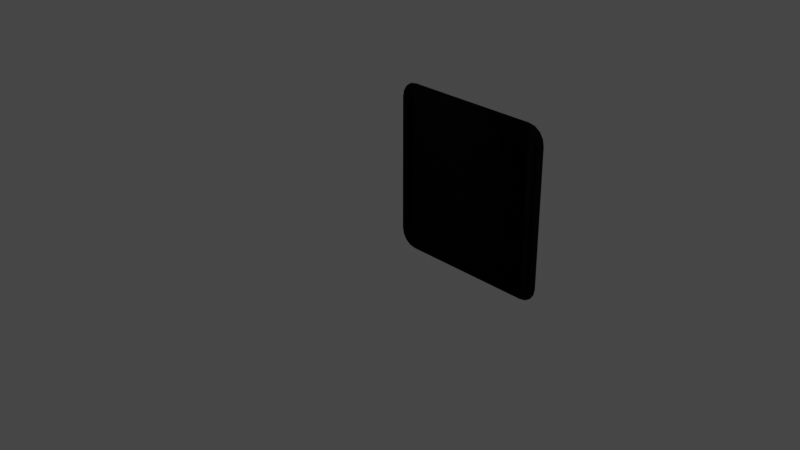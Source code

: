 # Source: button_with_anim_rotated_.blend  (saved by Blender 3.5.10; exported with 4.5.12 LTS)
import bpy
from mathutils import Matrix  # noqa: F401  (used for matrix-valued properties, if any)

bpy.ops.wm.read_factory_settings(use_empty=True)
scene = bpy.context.scene
scene.name = 'Scene'

# ---- collections
col_collection = bpy.data.collections.new('Collection'); scene.collection.children.link(col_collection)

# ---- materials (node trees are filled in below, after node groups)
mat_material = bpy.data.materials.new('Material')
mat_material.alpha_threshold = 0.0
mat_material.use_transparent_shadow = False
mat_material.roughness = 0.5
mat_material.line_color = (0.0, 0.0, 0.0, 1.0)

# ---- material node trees
mat_material.use_nodes = True; mat_material.node_tree.nodes.clear()
_N = mat_material.node_tree.nodes; _L = mat_material.node_tree.links
n0 = _N.new('ShaderNodeOutputMaterial'); n0.name = 'Material Output'; n0.location = (300, 300)
n1 = _N.new('ShaderNodeBsdfPrincipled'); n1.name = 'Principled BSDF'; n1.location = (10, 300)
n1.distribution = 'GGX'
n1.subsurface_method = 'RANDOM_WALK_SKIN'
n1.inputs[3].default_value = 1.45
n1.inputs[27].default_value = (0.0, 0.0, 0.0, 1.0)
n1.inputs[28].default_value = 1.0
_L.new(n1.outputs[0], n0.inputs[0])
n0.is_active_output = True

# ---- world
world_world = bpy.data.worlds.new('World'); scene.world = world_world
world_world.use_nodes = True; world_world.node_tree.nodes.clear()
_N = world_world.node_tree.nodes; _L = world_world.node_tree.links
n0 = _N.new('ShaderNodeOutputWorld'); n0.name = 'World Output'; n0.location = (300, 300)
n1 = _N.new('ShaderNodeBackground'); n1.name = 'Background'; n1.location = (10, 300)
n1.inputs[0].default_value = (0.05088, 0.05088, 0.05088, 1.0)
_L.new(n1.outputs[0], n0.inputs[0])
n0.is_active_output = True
world_world.color = (0.05088, 0.05088, 0.05088)
world_world.use_sun_shadow = False
world_world.sun_shadow_jitter_overblur = 0.0

# ---- cameras
cam_camera = bpy.data.cameras.new('Camera')
cam_camera.clip_end = 100.0
cam_camera.ortho_scale = 7.314

# ---- lights
light_light = bpy.data.lights.new('Light', 'POINT')
light_light.transmission_factor = 0.0
light_light.energy = 1000.0
light_light.shadow_soft_size = 0.1
light_light.shadow_maximum_resolution = 0.006
light_light.use_absolute_resolution = True

# ---- meshes
me_cube = bpy.data.meshes.new('Cube')
me_cube.from_pydata([(0.8003, 1.0, 0.8003), (0.8003, 0.8003, 1.0), (1.0, 0.8003, 0.8003), (0.8003, 0.9848, 0.8767), (0.8003, 0.9415, 0.9415), (0.8767, 0.9848, 0.8003), (0.8786, 0.9664, 0.8786), (0.8746, 0.9313, 0.9313), (0.9156, 0.9156, 0.9156), (0.8767, 0.8003, 0.9848), (0.9415, 0.8003, 0.9415), (0.8003, 0.8767, 0.9848), (0.8786, 0.8786, 0.9664), (0.9313, 0.8746, 0.9313), (0.9848, 0.8767, 0.8003), (0.9415, 0.9415, 0.8003), (0.9848, 0.8003, 0.8767), (0.9664, 0.8786, 0.8786), (0.9313, 0.9313, 0.8746), (0.8003, 0.8003, -1.0), (0.8003, 1.0, -0.8003), (1.0, 0.8003, -0.8003), (0.8003, 0.8767, -0.9848), (0.8003, 0.9415, -0.9415), (0.8767, 0.8003, -0.9848), (0.8786, 0.8786, -0.9664), (0.8746, 0.9313, -0.9313), (0.9156, 0.9156, -0.9156), (0.8767, 0.9848, -0.8003), (0.9415, 0.9415, -0.8003), (0.8003, 0.9848, -0.8767), (0.8786, 0.9664, -0.8786), (0.9313, 0.9313, -0.8746), (0.9848, 0.8003, -0.8767), (0.9415, 0.8003, -0.9415), (0.9848, 0.8767, -0.8003), (0.9664, 0.8786, -0.8786), (0.9313, 0.8746, -0.9313), (1.0, -0.8003, 0.8003), (0.8003, -0.8003, 1.0), (0.8003, -1.0, 0.8003), (0.9848, -0.8003, 0.8767), (0.9415, -0.8003, 0.9415), (0.9848, -0.8767, 0.8003), (0.9664, -0.8786, 0.8786), (0.9313, -0.8746, 0.9313), (0.9156, -0.9156, 0.9156), (0.8003, -0.8767, 0.9848), (0.8003, -0.9415, 0.9415), (0.8767, -0.8003, 0.9848), (0.8786, -0.8786, 0.9664), (0.8746, -0.9313, 0.9313), (0.8767, -0.9848, 0.8003), (0.9415, -0.9415, 0.8003), (0.8003, -0.9848, 0.8767), (0.8786, -0.9664, 0.8786), (0.9313, -0.9313, 0.8746), (1.0, -0.8003, -0.8003), (0.8003, -1.0, -0.8003), (0.8003, -0.8003, -1.0), (0.9848, -0.8767, -0.8003), (0.9415, -0.9415, -0.8003), (0.9848, -0.8003, -0.8767), (0.9664, -0.8786, -0.8786), (0.9313, -0.9313, -0.8746), (0.9156, -0.9156, -0.9156), (0.8003, -0.9848, -0.8767), (0.8003, -0.9415, -0.9415), (0.8767, -0.9848, -0.8003), (0.8786, -0.9664, -0.8786), (0.8746, -0.9313, -0.9313), (0.8767, -0.8003, -0.9848), (0.9415, -0.8003, -0.9415), (0.8003, -0.8767, -0.9848), (0.8786, -0.8786, -0.9664), (0.9313, -0.8746, -0.9313), (-0.8003, 1.0, 0.8003), (-1.0, 0.8003, 0.8003), (-0.8003, 0.8003, 1.0), (-0.8767, 0.9848, 0.8003), (-0.9415, 0.9415, 0.8003), (-0.8003, 0.9848, 0.8767), (-0.8786, 0.9664, 0.8786), (-0.9313, 0.9313, 0.8746), (-0.9156, 0.9156, 0.9156), (-0.9848, 0.8003, 0.8767), (-0.9415, 0.8003, 0.9415), (-0.9848, 0.8767, 0.8003), (-0.9664, 0.8786, 0.8786), (-0.9313, 0.8746, 0.9313), (-0.8003, 0.8767, 0.9848), (-0.8003, 0.9415, 0.9415), (-0.8767, 0.8003, 0.9848), (-0.8786, 0.8786, 0.9664), (-0.8746, 0.9313, 0.9313), (-1.0, 0.8003, -0.8003), (-0.8003, 1.0, -0.8003), (-0.8003, 0.8003, -1.0), (-0.9848, 0.8767, -0.8003), (-0.9415, 0.9415, -0.8003), (-0.9848, 0.8003, -0.8767), (-0.9664, 0.8786, -0.8786), (-0.9313, 0.9313, -0.8746), (-0.9156, 0.9156, -0.9156), (-0.8003, 0.9848, -0.8767), (-0.8003, 0.9415, -0.9415), (-0.8767, 0.9848, -0.8003), (-0.8786, 0.9664, -0.8786), (-0.8746, 0.9313, -0.9313), (-0.8767, 0.8003, -0.9848), (-0.9415, 0.8003, -0.9415), (-0.8003, 0.8767, -0.9848), (-0.8786, 0.8786, -0.9664), (-0.9313, 0.8746, -0.9313), (-1.0, -0.8003, 0.8003), (-0.8003, -1.0, 0.8003), (-0.8003, -0.8003, 1.0), (-0.9848, -0.8767, 0.8003), (-0.9415, -0.9415, 0.8003), (-0.9848, -0.8003, 0.8767), (-0.9664, -0.8786, 0.8786), (-0.9313, -0.9313, 0.8746), (-0.9156, -0.9156, 0.9156), (-0.8003, -0.9848, 0.8767), (-0.8003, -0.9415, 0.9415), (-0.8767, -0.9848, 0.8003), (-0.8786, -0.9664, 0.8786), (-0.8746, -0.9313, 0.9313), (-0.8767, -0.8003, 0.9848), (-0.9415, -0.8003, 0.9415), (-0.8003, -0.8767, 0.9848), (-0.8786, -0.8786, 0.9664), (-0.9313, -0.8746, 0.9313), (-0.8003, -0.8003, -1.0), (-0.8003, -1.0, -0.8003), (-1.0, -0.8003, -0.8003), (-0.8003, -0.8767, -0.9848), (-0.8003, -0.9415, -0.9415), (-0.8767, -0.8003, -0.9848), (-0.8786, -0.8786, -0.9664), (-0.8746, -0.9313, -0.9313), (-0.9156, -0.9156, -0.9156), (-0.8767, -0.9848, -0.8003), (-0.9415, -0.9415, -0.8003), (-0.8003, -0.9848, -0.8767), (-0.8786, -0.9664, -0.8786), (-0.9313, -0.9313, -0.8746), (-0.9848, -0.8003, -0.8767), (-0.9415, -0.8003, -0.9415), (-0.9848, -0.8767, -0.8003), (-0.9664, -0.8786, -0.8786), (-0.9313, -0.8746, -0.9313)], [], [(97, 19, 59, 133), (135, 114, 77, 95), (58, 40, 115, 134), (1, 78, 116, 39), (21, 2, 38, 57), (0, 3, 6, 5), (3, 4, 7, 6), (5, 6, 18, 15), (6, 7, 8, 18), (1, 9, 12, 11), (9, 10, 13, 12), (11, 12, 7, 4), (12, 13, 8, 7), (2, 14, 17, 16), (14, 15, 18, 17), (16, 17, 13, 10), (17, 18, 8, 13), (19, 22, 25, 24), (22, 23, 26, 25), (24, 25, 37, 34), (25, 26, 27, 37), (20, 28, 31, 30), (28, 29, 32, 31), (30, 31, 26, 23), (31, 32, 27, 26), (21, 33, 36, 35), (33, 34, 37, 36), (35, 36, 32, 29), (36, 37, 27, 32), (38, 41, 44, 43), (41, 42, 45, 44), (43, 44, 56, 53), (44, 45, 46, 56), (39, 47, 50, 49), (47, 48, 51, 50), (49, 50, 45, 42), (50, 51, 46, 45), (40, 52, 55, 54), (52, 53, 56, 55), (54, 55, 51, 48), (55, 56, 46, 51), (57, 60, 63, 62), (60, 61, 64, 63), (62, 63, 75, 72), (63, 64, 65, 75), (58, 66, 69, 68), (66, 67, 70, 69), (68, 69, 64, 61), (69, 70, 65, 64), (59, 71, 74, 73), (71, 72, 75, 74), (73, 74, 70, 67), (74, 75, 65, 70), (76, 79, 82, 81), (79, 80, 83, 82), (81, 82, 94, 91), (82, 83, 84, 94), (77, 85, 88, 87), (85, 86, 89, 88), (87, 88, 83, 80), (88, 89, 84, 83), (78, 90, 93, 92), (90, 91, 94, 93), (92, 93, 89, 86), (93, 94, 84, 89), (95, 98, 101, 100), (98, 99, 102, 101), (100, 101, 113, 110), (101, 102, 103, 113), (96, 104, 107, 106), (104, 105, 108, 107), (106, 107, 102, 99), (107, 108, 103, 102), (97, 109, 112, 111), (109, 110, 113, 112), (111, 112, 108, 105), (112, 113, 103, 108), (114, 117, 120, 119), (117, 118, 121, 120), (119, 120, 132, 129), (120, 121, 122, 132), (115, 123, 126, 125), (123, 124, 127, 126), (125, 126, 121, 118), (126, 127, 122, 121), (116, 128, 131, 130), (128, 129, 132, 131), (130, 131, 127, 124), (131, 132, 122, 127), (133, 136, 139, 138), (136, 137, 140, 139), (138, 139, 151, 148), (139, 140, 141, 151), (134, 142, 145, 144), (142, 143, 146, 145), (144, 145, 140, 137), (145, 146, 141, 140), (135, 147, 150, 149), (147, 148, 151, 150), (149, 150, 146, 143), (150, 151, 141, 146), (97, 133, 138, 109), (109, 138, 148, 110), (110, 148, 147, 100), (100, 147, 135, 95), (19, 97, 111, 22), (22, 111, 105, 23), (23, 105, 104, 30), (30, 104, 96, 20), (2, 21, 35, 14), (14, 35, 29, 15), (15, 29, 28, 5), (5, 28, 20, 0), (134, 115, 125, 142), (142, 125, 118, 143), (143, 118, 117, 149), (149, 117, 114, 135), (40, 58, 68, 52), (52, 68, 61, 53), (53, 61, 60, 43), (43, 60, 57, 38), (76, 96, 106, 79), (79, 106, 99, 80), (80, 99, 98, 87), (87, 98, 95, 77), (39, 116, 130, 47), (47, 130, 124, 48), (48, 124, 123, 54), (54, 123, 115, 40), (1, 39, 49, 9), (9, 49, 42, 10), (10, 42, 41, 16), (16, 41, 38, 2), (133, 59, 73, 136), (136, 73, 67, 137), (137, 67, 66, 144), (144, 66, 58, 134), (116, 78, 92, 128), (128, 92, 86, 129), (129, 86, 85, 119), (119, 85, 77, 114), (78, 1, 11, 90), (90, 11, 4, 91), (91, 4, 3, 81), (81, 3, 0, 76), (59, 19, 24, 71), (71, 24, 34, 72), (72, 34, 33, 62), (62, 33, 21, 57), (96, 76, 0, 20)])
me_cube.polygons.foreach_set('use_smooth', [True] * 150)
_uv = me_cube.uv_layers.new(name='UVMap')
_uv.uv.foreach_set('vector', [0.15, 0.525, 0.35, 0.525, 0.35, 0.725, 0.15, 0.725, 0.4, 0.02497, 0.6, 0.02497, 0.6, 0.225, 0.4, 0.225, 0.4, 0.775, 0.6, 0.775, 0.6, 0.975, 0.4, 0.975, 0.65, 0.525, 0.85, 0.525, 0.85, 0.725, 0.65, 0.725, 0.4, 0.525, 0.6, 0.525, 0.6, 0.725, 0.4, 0.725, 0.6, 0.475, 0.6096, 0.475, 0.6098, 0.4848, 0.6, 0.4846, 0.6096, 0.475, 0.625, 0.475, 0.625, 0.4843, 0.6098, 0.4848, 0.6, 0.4846, 0.6098, 0.4848, 0.6093, 0.5, 0.6, 0.5, 0.6098, 0.4848, 0.625, 0.4843, 0.6215, 0.5, 0.6093, 0.5, 0.65, 0.525, 0.6404, 0.525, 0.6402, 0.5152, 0.65, 0.5154, 0.6404, 0.525, 0.625, 0.525, 0.625, 0.5157, 0.6402, 0.5152, 0.65, 0.5154, 0.6402, 0.5152, 0.6407, 0.5, 0.65, 0.5, 0.6402, 0.5152, 0.625, 0.5157, 0.6215, 0.5, 0.6407, 0.5, 0.6, 0.525, 0.6, 0.5154, 0.6098, 0.5152, 0.6096, 0.525, 0.6, 0.5154, 0.6, 0.5, 0.6093, 0.5, 0.6098, 0.5152, 0.6096, 0.525, 0.6098, 0.5152, 0.625, 0.5157, 0.625, 0.525, 0.6098, 0.5152, 0.6093, 0.5, 0.6215, 0.5, 0.625, 0.5157, 0.35, 0.525, 0.35, 0.5154, 0.3598, 0.5152, 0.3596, 0.525, 0.35, 0.5154, 0.35, 0.5, 0.3593, 0.5, 0.3598, 0.5152, 0.3596, 0.525, 0.3598, 0.5152, 0.375, 0.5157, 0.375, 0.525, 0.3598, 0.5152, 0.3593, 0.5, 0.375, 0.5035, 0.375, 0.5157, 0.4, 0.475, 0.4, 0.4846, 0.3902, 0.4848, 0.3904, 0.475, 0.4, 0.4846, 0.4, 0.5, 0.3907, 0.5, 0.3902, 0.4848, 0.3904, 0.475, 0.3902, 0.4848, 0.375, 0.4843, 0.375, 0.475, 0.3902, 0.4848, 0.3907, 0.5, 0.375, 0.5035, 0.375, 0.4843, 0.4, 0.525, 0.3904, 0.525, 0.3902, 0.5152, 0.4, 0.5154, 0.3904, 0.525, 0.375, 0.525, 0.375, 0.5157, 0.3902, 0.5152, 0.4, 0.5154, 0.3902, 0.5152, 0.3907, 0.5, 0.4, 0.5, 0.3902, 0.5152, 0.375, 0.5157, 0.375, 0.5035, 0.3907, 0.5, 0.6, 0.725, 0.6096, 0.725, 0.6098, 0.7348, 0.6, 0.7346, 0.6096, 0.725, 0.625, 0.725, 0.625, 0.7343, 0.6098, 0.7348, 0.6, 0.7346, 0.6098, 0.7348, 0.6093, 0.75, 0.6, 0.75, 0.6098, 0.7348, 0.625, 0.7343, 0.625, 0.7465, 0.6093, 0.75, 0.65, 0.725, 0.65, 0.7346, 0.6402, 0.7348, 0.6404, 0.725, 0.65, 0.7346, 0.65, 0.75, 0.6407, 0.75, 0.6402, 0.7348, 0.6404, 0.725, 0.6402, 0.7348, 0.625, 0.7343, 0.625, 0.725, 0.6402, 0.7348, 0.6407, 0.75, 0.625, 0.7465, 0.625, 0.7343, 0.6, 0.775, 0.6, 0.7654, 0.6098, 0.7652, 0.6096, 0.775, 0.6, 0.7654, 0.6, 0.75, 0.6093, 0.75, 0.6098, 0.7652, 0.6096, 0.775, 0.6098, 0.7652, 0.625, 0.7657, 0.625, 0.775, 0.6098, 0.7652, 0.6093, 0.75, 0.625, 0.7465, 0.625, 0.7657, 0.4, 0.725, 0.4, 0.7346, 0.3902, 0.7348, 0.3904, 0.725, 0.4, 0.7346, 0.4, 0.75, 0.3907, 0.75, 0.3902, 0.7348, 0.3904, 0.725, 0.3902, 0.7348, 0.375, 0.7343, 0.375, 0.725, 0.3902, 0.7348, 0.3907, 0.75, 0.3785, 0.75, 0.375, 0.7343, 0.4, 0.775, 0.3904, 0.775, 0.3902, 0.7652, 0.4, 0.7654, 0.3904, 0.775, 0.375, 0.775, 0.375, 0.7657, 0.3902, 0.7652, 0.4, 0.7654, 0.3902, 0.7652, 0.3907, 0.75, 0.4, 0.75, 0.3902, 0.7652, 0.375, 0.7657, 0.3785, 0.75, 0.3907, 0.75, 0.35, 0.725, 0.3596, 0.725, 0.3598, 0.7348, 0.35, 0.7346, 0.3596, 0.725, 0.375, 0.725, 0.375, 0.7343, 0.3598, 0.7348, 0.35, 0.7346, 0.3598, 0.7348, 0.3593, 0.75, 0.35, 0.75, 0.3598, 0.7348, 0.375, 0.7343, 0.3785, 0.75, 0.3593, 0.75, 0.6, 0.275, 0.6, 0.2654, 0.6098, 0.2652, 0.6096, 0.275, 0.6, 0.2654, 0.6, 0.25, 0.6093, 0.25, 0.6098, 0.2652, 0.6096, 0.275, 0.6098, 0.2652, 0.625, 0.2657, 0.625, 0.275, 0.6098, 0.2652, 0.6093, 0.25, 0.6144, 0.25, 0.625, 0.2657, 0.6, 0.225, 0.6096, 0.225, 0.6098, 0.2348, 0.6, 0.2346, 0.6096, 0.225, 0.625, 0.225, 0.625, 0.2343, 0.6098, 0.2348, 0.6, 0.2346, 0.6098, 0.2348, 0.6093, 0.25, 0.6, 0.25, 0.6098, 0.2348, 0.625, 0.2343, 0.625, 0.2394, 0.6093, 0.25, 0.85, 0.525, 0.85, 0.5154, 0.8598, 0.5152, 0.8596, 0.525, 0.85, 0.5154, 0.85, 0.5, 0.8593, 0.5, 0.8598, 0.5152, 0.8596, 0.525, 0.8598, 0.5152, 0.875, 0.5157, 0.875, 0.525, 0.8598, 0.5152, 0.8593, 0.5, 0.8644, 0.5, 0.875, 0.5157, 0.4, 0.225, 0.4, 0.2346, 0.3902, 0.2348, 0.3904, 0.225, 0.4, 0.2346, 0.4, 0.25, 0.3907, 0.25, 0.3902, 0.2348, 0.3904, 0.225, 0.3902, 0.2348, 0.375, 0.2343, 0.375, 0.225, 0.3902, 0.2348, 0.3907, 0.25, 0.3856, 0.25, 0.375, 0.2343, 0.4, 0.275, 0.3904, 0.275, 0.3902, 0.2652, 0.4, 0.2654, 0.3904, 0.275, 0.375, 0.275, 0.375, 0.2657, 0.3902, 0.2652, 0.4, 0.2654, 0.3902, 0.2652, 0.3907, 0.25, 0.4, 0.25, 0.3902, 0.2652, 0.375, 0.2657, 0.375, 0.2606, 0.3907, 0.25, 0.15, 0.525, 0.1404, 0.525, 0.1402, 0.5152, 0.15, 0.5154, 0.1404, 0.525, 0.125, 0.525, 0.125, 0.5157, 0.1402, 0.5152, 0.15, 0.5154, 0.1402, 0.5152, 0.1407, 0.5, 0.15, 0.5, 0.1402, 0.5152, 0.125, 0.5157, 0.125, 0.5106, 0.1407, 0.5, 0.6, 0.02497, 0.6, 0.01541, 0.6098, 0.01517, 0.6096, 0.02497, 0.6, 0.01541, 0.6, 0.0, 0.6093, 0.0, 0.6098, 0.01517, 0.6096, 0.02497, 0.6098, 0.01517, 0.625, 0.01567, 0.625, 0.02497, 0.6098, 0.01517, 0.6093, 0.0, 0.6144, 0.0, 0.625, 0.01567, 0.6, 0.975, 0.6096, 0.975, 0.6098, 0.9848, 0.6, 0.9846, 0.6096, 0.975, 0.625, 0.975, 0.625, 0.9843, 0.6098, 0.9848, 0.6, 0.9846, 0.6098, 0.9848, 0.6093, 1.0, 0.6, 1.0, 0.6098, 0.9848, 0.625, 0.9843, 0.625, 0.9894, 0.6093, 1.0, 0.85, 0.725, 0.8596, 0.725, 0.8598, 0.7348, 0.85, 0.7346, 0.8596, 0.725, 0.875, 0.725, 0.875, 0.7343, 0.8598, 0.7348, 0.85, 0.7346, 0.8598, 0.7348, 0.8593, 0.75, 0.85, 0.75, 0.8598, 0.7348, 0.875, 0.7343, 0.875, 0.7394, 0.8593, 0.75, 0.15, 0.725, 0.15, 0.7346, 0.1402, 0.7348, 0.1404, 0.725, 0.15, 0.7346, 0.15, 0.75, 0.1407, 0.75, 0.1402, 0.7348, 0.1404, 0.725, 0.1402, 0.7348, 0.125, 0.7343, 0.125, 0.725, 0.1402, 0.7348, 0.1407, 0.75, 0.1356, 0.75, 0.125, 0.7343, 0.4, 0.975, 0.4, 0.9846, 0.3902, 0.9848, 0.3904, 0.975, 0.4, 0.9846, 0.4, 1.0, 0.3907, 1.0, 0.3902, 0.9848, 0.3904, 0.975, 0.3902, 0.9848, 0.375, 0.9843, 0.375, 0.975, 0.3902, 0.9848, 0.3907, 1.0, 0.3856, 1.0, 0.375, 0.9843, 0.4, 0.02497, 0.3904, 0.02497, 0.3902, 0.01517, 0.4, 0.01541, 0.3904, 0.02497, 0.375, 0.02497, 0.375, 0.01567, 0.3902, 0.01517, 0.4, 0.01541, 0.3902, 0.01517, 0.3907, 0.0, 0.4, 0.0, 0.3902, 0.01517, 0.375, 0.01567, 0.375, 0.01055, 0.3907, 0.0, 0.15, 0.525, 0.15, 0.725, 0.1404, 0.725, 0.1404, 0.525, 0.1404, 0.525, 0.1404, 0.725, 0.125, 0.725, 0.125, 0.525, 0.375, 0.225, 0.375, 0.02497, 0.3904, 0.02497, 0.3904, 0.225, 0.3904, 0.225, 0.3904, 0.02497, 0.4, 0.02497, 0.4, 0.225, 0.35, 0.525, 0.15, 0.525, 0.15, 0.5154, 0.35, 0.5154, 0.35, 0.5154, 0.15, 0.5154, 0.15, 0.5, 0.35, 0.5, 0.375, 0.475, 0.375, 0.275, 0.3904, 0.275, 0.3904, 0.475, 0.3904, 0.475, 0.3904, 0.275, 0.4, 0.275, 0.4, 0.475, 0.6, 0.525, 0.4, 0.525, 0.4, 0.5154, 0.6, 0.5154, 0.6, 0.5154, 0.4, 0.5154, 0.4, 0.5, 0.6, 0.5, 0.6, 0.5, 0.4, 0.5, 0.4, 0.4846, 0.6, 0.4846, 0.6, 0.4846, 0.4, 0.4846, 0.4, 0.475, 0.6, 0.475, 0.4, 0.975, 0.6, 0.975, 0.6, 0.9846, 0.4, 0.9846, 0.4, 0.9846, 0.6, 0.9846, 0.6, 1.0, 0.4, 1.0, 0.4, 0.0, 0.6, 0.0, 0.6, 0.01541, 0.4, 0.01541, 0.4, 0.01541, 0.6, 0.01541, 0.6, 0.02497, 0.4, 0.02497, 0.6, 0.775, 0.4, 0.775, 0.4, 0.7654, 0.6, 0.7654, 0.6, 0.7654, 0.4, 0.7654, 0.4, 0.75, 0.6, 0.75, 0.6, 0.75, 0.4, 0.75, 0.4, 0.7346, 0.6, 0.7346, 0.6, 0.7346, 0.4, 0.7346, 0.4, 0.725, 0.6, 0.725, 0.6, 0.275, 0.4, 0.275, 0.4, 0.2654, 0.6, 0.2654, 0.6, 0.2654, 0.4, 0.2654, 0.4, 0.25, 0.6, 0.25, 0.6, 0.25, 0.4, 0.25, 0.4, 0.2346, 0.6, 0.2346, 0.6, 0.2346, 0.4, 0.2346, 0.4, 0.225, 0.6, 0.225, 0.65, 0.725, 0.85, 0.725, 0.85, 0.7346, 0.65, 0.7346, 0.65, 0.7346, 0.85, 0.7346, 0.85, 0.75, 0.65, 0.75, 0.625, 0.775, 0.625, 0.975, 0.6096, 0.975, 0.6096, 0.775, 0.6096, 0.775, 0.6096, 0.975, 0.6, 0.975, 0.6, 0.775, 0.65, 0.525, 0.65, 0.725, 0.6404, 0.725, 0.6404, 0.525, 0.6404, 0.525, 0.6404, 0.725, 0.625, 0.725, 0.625, 0.525, 0.625, 0.525, 0.625, 0.725, 0.6096, 0.725, 0.6096, 0.525, 0.6096, 0.525, 0.6096, 0.725, 0.6, 0.725, 0.6, 0.525, 0.15, 0.725, 0.35, 0.725, 0.35, 0.7346, 0.15, 0.7346, 0.15, 0.7346, 0.35, 0.7346, 0.35, 0.75, 0.15, 0.75, 0.375, 0.975, 0.375, 0.775, 0.3904, 0.775, 0.3904, 0.975, 0.3904, 0.975, 0.3904, 0.775, 0.4, 0.775, 0.4, 0.975, 0.85, 0.725, 0.85, 0.525, 0.8596, 0.525, 0.8596, 0.725, 0.8596, 0.725, 0.8596, 0.525, 0.875, 0.525, 0.875, 0.725, 0.625, 0.02497, 0.625, 0.225, 0.6096, 0.225, 0.6096, 0.02497, 0.6096, 0.02497, 0.6096, 0.225, 0.6, 0.225, 0.6, 0.02497, 0.85, 0.525, 0.65, 0.525, 0.65, 0.5154, 0.85, 0.5154, 0.85, 0.5154, 0.65, 0.5154, 0.65, 0.5, 0.85, 0.5, 0.625, 0.275, 0.625, 0.475, 0.6096, 0.475, 0.6096, 0.275, 0.6096, 0.275, 0.6096, 0.475, 0.6, 0.475, 0.6, 0.275, 0.35, 0.725, 0.35, 0.525, 0.3596, 0.525, 0.3596, 0.725, 0.3596, 0.725, 0.3596, 0.525, 0.375, 0.525, 0.375, 0.725, 0.375, 0.725, 0.375, 0.525, 0.3904, 0.525, 0.3904, 0.725, 0.3904, 0.725, 0.3904, 0.525, 0.4, 0.525, 0.4, 0.725, 0.4, 0.275, 0.6, 0.275, 0.6, 0.475, 0.4, 0.475])
me_cube.materials.append(mat_material)
me_cube.use_mirror_vertex_groups = False
me_cube.update()

# ---- objects
ob_cube = bpy.data.objects.new('Cube', me_cube)
ob_light = bpy.data.objects.new('Light', light_light)
ob_camera = bpy.data.objects.new('Camera', cam_camera)

# ---- transforms, parenting, visibility, modifiers, constraints
ob_cube.location = (0.0, 1.0, 0.0)
ob_cube.rotation_euler = (0.0, 0.0, -1.571)
ob_cube.scale = (0.0, 1.0, 1.0)
ob_cube.lock_rotations_4d = False
ob_cube.empty_display_type = 'ARROWS'
ob_cube.lineart.crease_threshold = 0.0
ob_light.location = (4.076, 1.005, 5.904)
ob_light.rotation_euler = (0.6503, 0.05522, 1.866)
ob_light.lock_rotations_4d = False
ob_light.empty_display_type = 'ARROWS'
ob_light.color = (0.0, 0.0, 0.0, 0.0)
ob_light.lineart.crease_threshold = 0.0
ob_camera.location = (7.359, -6.926, 4.958)
ob_camera.rotation_euler = (1.109, 0.0, 0.8149)
ob_camera.lock_rotations_4d = False
ob_camera.empty_display_type = 'ARROWS'
ob_camera.color = (0.0, 0.0, 0.0, 0.0)
ob_camera.display_type = 'WIRE'
ob_camera.lineart.crease_threshold = 0.0

# ---- collection membership
col_collection.objects.link(ob_cube)
col_collection.objects.link(ob_light)
col_collection.objects.link(ob_camera)

# ---- scene / render settings (as saved in the file)
scene.camera = ob_camera
scene.frame_start = 1; scene.frame_end = 250; scene.frame_set(5)
scene.render.engine = 'BLENDER_EEVEE_NEXT'
scene.cycles.sampling_pattern = 'TABULATED_SOBOL'
scene.view_settings.view_transform = 'Filmic'
bpy.context.view_layer.update()
